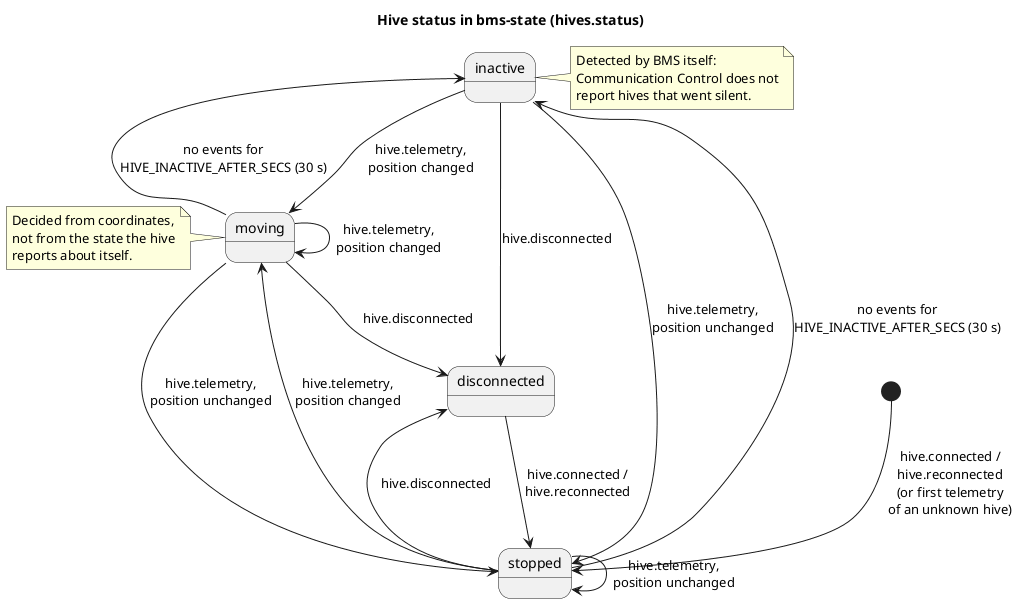

The diagram above was rendered by PlantUML. Its source (embedded in the PNG):
@startuml hive-status
title Hive status in bms-state (hives.status)

skinparam shadowing false
skinparam defaultFontName Sans

[*] --> stopped : hive.connected /\nhive.reconnected\n(or first telemetry\nof an unknown hive)

stopped --> moving : hive.telemetry,\nposition changed
moving --> stopped : hive.telemetry,\nposition unchanged
moving --> moving : hive.telemetry,\nposition changed
stopped --> stopped : hive.telemetry,\nposition unchanged

moving --> inactive : no events for\nHIVE_INACTIVE_AFTER_SECS (30 s)
stopped --> inactive : no events for\nHIVE_INACTIVE_AFTER_SECS (30 s)
inactive --> moving : hive.telemetry,\nposition changed
inactive --> stopped : hive.telemetry,\nposition unchanged

moving --> disconnected : hive.disconnected
stopped --> disconnected : hive.disconnected
inactive --> disconnected : hive.disconnected
disconnected --> stopped : hive.connected /\nhive.reconnected

note right of inactive
  Detected by BMS itself:
  Communication Control does not
  report hives that went silent.
end note

note left of moving
  Decided from coordinates,
  not from the state the hive
  reports about itself.
end note
@enduml